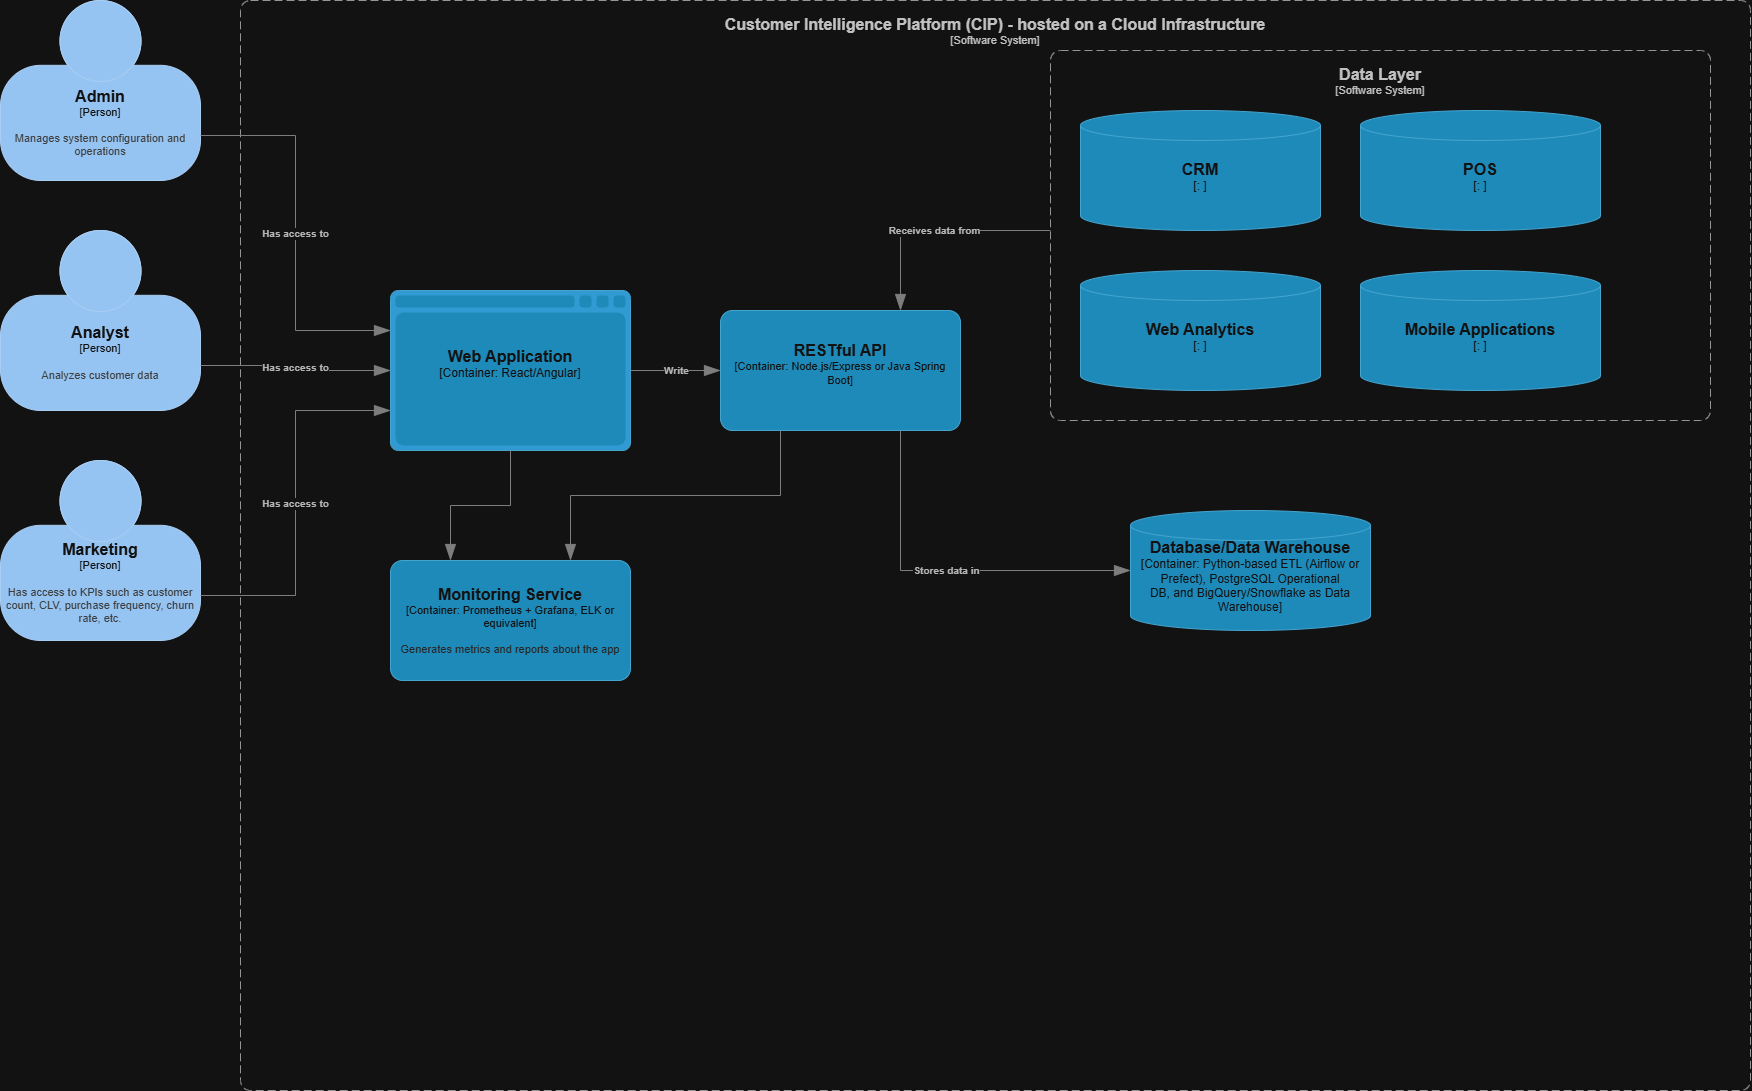

The diagram above was exported from draw.io. Its source (the exported page's mxGraphModel, read from the mxfile embedded in the PNG):
<mxGraphModel dx="2026" dy="1123" grid="1" gridSize="10" guides="1" tooltips="1" connect="1" arrows="1" fold="1" page="1" pageScale="1" pageWidth="850" pageHeight="1100" math="0" shadow="0">
  <root>
    <mxCell id="0" />
    <mxCell id="1" parent="0" />
    <object placeholders="1" c4Name="Admin" c4Type="Person" c4Description="Manages system configuration and operations" label="&lt;font style=&quot;font-size: 16px&quot;&gt;&lt;b&gt;%c4Name%&lt;/b&gt;&lt;/font&gt;&lt;div&gt;[%c4Type%]&lt;/div&gt;&lt;br&gt;&lt;div&gt;&lt;font style=&quot;font-size: 11px&quot;&gt;&lt;font color=&quot;#cccccc&quot;&gt;%c4Description%&lt;/font&gt;&lt;/div&gt;" id="FQmGFcKUcONYiw_ggBNq-1">
      <mxCell parent="1" style="html=1;fontSize=11;dashed=0;whiteSpace=wrap;fillColor=#083F75;strokeColor=#06315C;fontColor=#ffffff;shape=mxgraph.c4.person2;align=center;metaEdit=1;points=[[0.5,0,0],[1,0.5,0],[1,0.75,0],[0.75,1,0],[0.5,1,0],[0.25,1,0],[0,0.75,0],[0,0.5,0]];resizable=0;" vertex="1">
        <mxGeometry height="180" width="200" x="220" y="370" as="geometry" />
      </mxCell>
    </object>
    <object placeholders="1" c4Name="Marketing" c4Type="Person" c4Description="Has access to KPIs such as customer count, CLV, purchase frequency, churn rate, etc." label="&lt;font style=&quot;font-size: 16px&quot;&gt;&lt;b&gt;%c4Name%&lt;/b&gt;&lt;/font&gt;&lt;div&gt;[%c4Type%]&lt;/div&gt;&lt;br&gt;&lt;div&gt;&lt;font style=&quot;font-size: 11px&quot;&gt;&lt;font color=&quot;#cccccc&quot;&gt;%c4Description%&lt;/font&gt;&lt;/div&gt;" id="FQmGFcKUcONYiw_ggBNq-2">
      <mxCell parent="1" style="html=1;fontSize=11;dashed=0;whiteSpace=wrap;fillColor=#083F75;strokeColor=#06315C;fontColor=#ffffff;shape=mxgraph.c4.person2;align=center;metaEdit=1;points=[[0.5,0,0],[1,0.5,0],[1,0.75,0],[0.75,1,0],[0.5,1,0],[0.25,1,0],[0,0.75,0],[0,0.5,0]];resizable=0;" vertex="1">
        <mxGeometry height="180" width="200" x="220" y="830" as="geometry" />
      </mxCell>
    </object>
    <object placeholders="1" c4Name="Analyst" c4Type="Person" c4Description="Analyzes customer data" label="&lt;font style=&quot;font-size: 16px&quot;&gt;&lt;b&gt;%c4Name%&lt;/b&gt;&lt;/font&gt;&lt;div&gt;[%c4Type%]&lt;/div&gt;&lt;br&gt;&lt;div&gt;&lt;font style=&quot;font-size: 11px&quot;&gt;&lt;font color=&quot;#cccccc&quot;&gt;%c4Description%&lt;/font&gt;&lt;/div&gt;" id="FQmGFcKUcONYiw_ggBNq-3">
      <mxCell parent="1" style="html=1;fontSize=11;dashed=0;whiteSpace=wrap;fillColor=#083F75;strokeColor=#06315C;fontColor=#ffffff;shape=mxgraph.c4.person2;align=center;metaEdit=1;points=[[0.5,0,0],[1,0.5,0],[1,0.75,0],[0.75,1,0],[0.5,1,0],[0.25,1,0],[0,0.75,0],[0,0.5,0]];resizable=0;" vertex="1">
        <mxGeometry height="180" width="200" x="220" y="600" as="geometry" />
      </mxCell>
    </object>
    <object placeholders="1" c4Name="Customer Intelligence Platform (CIP) - hosted on a Cloud Infrastructure" c4Type="SystemScopeBoundary" c4Application="Software System" label="&lt;font style=&quot;font-size: 16px&quot;&gt;&lt;b&gt;&lt;div style=&quot;&quot;&gt;%c4Name%&lt;/div&gt;&lt;/b&gt;&lt;/font&gt;&lt;div style=&quot;&quot;&gt;[%c4Application%]&lt;/div&gt;" id="FQmGFcKUcONYiw_ggBNq-4">
      <mxCell parent="1" style="rounded=1;fontSize=11;whiteSpace=wrap;html=1;dashed=1;arcSize=20;fillColor=none;strokeColor=#666666;fontColor=#333333;labelBackgroundColor=none;align=center;verticalAlign=top;labelBorderColor=none;spacingTop=0;spacing=10;dashPattern=8 4;metaEdit=1;rotatable=0;perimeter=rectanglePerimeter;noLabel=0;labelPadding=0;allowArrows=0;connectable=0;expand=0;recursiveResize=0;editable=1;pointerEvents=0;absoluteArcSize=1;points=[[0.25,0,0],[0.5,0,0],[0.75,0,0],[1,0.25,0],[1,0.5,0],[1,0.75,0],[0.75,1,0],[0.5,1,0],[0.25,1,0],[0,0.75,0],[0,0.5,0],[0,0.25,0]];" vertex="1">
        <mxGeometry height="1090" width="1510" x="460" y="370" as="geometry" />
      </mxCell>
    </object>
    <object placeholders="1" c4Name="Monitoring Service" c4Type="Container" c4Technology="Prometheus + Grafana, ELK or equivalent" c4Description="Generates metrics and reports about the app" label="&lt;font style=&quot;font-size: 16px&quot;&gt;&lt;b&gt;%c4Name%&lt;/b&gt;&lt;/font&gt;&lt;div&gt;[%c4Type%: %c4Technology%]&lt;/div&gt;&lt;br&gt;&lt;div&gt;&lt;font style=&quot;font-size: 11px&quot;&gt;&lt;font color=&quot;#E6E6E6&quot;&gt;%c4Description%&lt;/font&gt;&lt;/div&gt;" id="FQmGFcKUcONYiw_ggBNq-5">
      <mxCell parent="1" style="rounded=1;whiteSpace=wrap;html=1;fontSize=11;labelBackgroundColor=none;fillColor=#23A2D9;fontColor=#ffffff;align=center;arcSize=10;strokeColor=#0E7DAD;metaEdit=1;resizable=0;points=[[0.25,0,0],[0.5,0,0],[0.75,0,0],[1,0.25,0],[1,0.5,0],[1,0.75,0],[0.75,1,0],[0.5,1,0],[0.25,1,0],[0,0.75,0],[0,0.5,0],[0,0.25,0]];" vertex="1">
        <mxGeometry height="120" width="240" x="610" y="930" as="geometry" />
      </mxCell>
    </object>
    <object placeholders="1" c4Name="RESTful API" c4Type="Container" c4Technology="Node.js/Express or Java Spring Boot" c4Description="" label="&lt;font style=&quot;font-size: 16px&quot;&gt;&lt;b&gt;%c4Name%&lt;/b&gt;&lt;/font&gt;&lt;div&gt;[%c4Type%: %c4Technology%]&lt;/div&gt;&lt;br&gt;&lt;div&gt;&lt;font style=&quot;font-size: 11px&quot;&gt;&lt;font color=&quot;#E6E6E6&quot;&gt;%c4Description%&lt;/font&gt;&lt;/div&gt;" id="FQmGFcKUcONYiw_ggBNq-6">
      <mxCell parent="1" style="rounded=1;whiteSpace=wrap;html=1;fontSize=11;labelBackgroundColor=none;fillColor=#23A2D9;fontColor=#ffffff;align=center;arcSize=10;strokeColor=#0E7DAD;metaEdit=1;resizable=0;points=[[0.25,0,0],[0.5,0,0],[0.75,0,0],[1,0.25,0],[1,0.5,0],[1,0.75,0],[0.75,1,0],[0.5,1,0],[0.25,1,0],[0,0.75,0],[0,0.5,0],[0,0.25,0]];" vertex="1">
        <mxGeometry height="120" width="240" x="940" y="680" as="geometry" />
      </mxCell>
    </object>
    <object placeholders="1" c4Name="Database/Data Warehouse" c4Type="Container" c4Technology="Python-based ETL (Airflow or Prefect), PostgreSQL Operational &#10;DB, and BigQuery/Snowflake as Data Warehouse" c4Description="" label="&lt;font style=&quot;font-size: 16px&quot;&gt;&lt;b&gt;%c4Name%&lt;/b&gt;&lt;/font&gt;&lt;div&gt;[%c4Type%:&amp;nbsp;%c4Technology%]&lt;/div&gt;&lt;br&gt;&lt;div&gt;&lt;font style=&quot;font-size: 11px&quot;&gt;&lt;font color=&quot;#E6E6E6&quot;&gt;%c4Description%&lt;/font&gt;&lt;/div&gt;" id="FQmGFcKUcONYiw_ggBNq-7">
      <mxCell parent="1" style="shape=cylinder3;size=15;whiteSpace=wrap;html=1;boundedLbl=1;rounded=0;labelBackgroundColor=none;fillColor=#23A2D9;fontSize=12;fontColor=#ffffff;align=center;strokeColor=#0E7DAD;metaEdit=1;points=[[0.5,0,0],[1,0.25,0],[1,0.5,0],[1,0.75,0],[0.5,1,0],[0,0.75,0],[0,0.5,0],[0,0.25,0]];resizable=0;" vertex="1">
        <mxGeometry height="120" width="240" x="1350" y="880" as="geometry" />
      </mxCell>
    </object>
    <object placeholders="1" c4Name="Data Layer" c4Type="SystemScopeBoundary" c4Application="Software System" label="&lt;font style=&quot;font-size: 16px&quot;&gt;&lt;b&gt;&lt;div style=&quot;&quot;&gt;%c4Name%&lt;/div&gt;&lt;/b&gt;&lt;/font&gt;&lt;div style=&quot;&quot;&gt;[%c4Application%]&lt;/div&gt;" id="FQmGFcKUcONYiw_ggBNq-8">
      <mxCell parent="1" style="rounded=1;fontSize=11;whiteSpace=wrap;html=1;dashed=1;arcSize=20;fillColor=none;strokeColor=#666666;fontColor=#333333;labelBackgroundColor=none;align=center;verticalAlign=top;labelBorderColor=none;spacingTop=0;spacing=10;dashPattern=8 4;metaEdit=1;rotatable=0;perimeter=rectanglePerimeter;noLabel=0;labelPadding=0;allowArrows=0;connectable=0;expand=0;recursiveResize=0;editable=1;pointerEvents=0;absoluteArcSize=1;points=[[0.25,0,0],[0.5,0,0],[0.75,0,0],[1,0.25,0],[1,0.5,0],[1,0.75,0],[0.75,1,0],[0.5,1,0],[0.25,1,0],[0,0.75,0],[0,0.5,0],[0,0.25,0]];" vertex="1">
        <mxGeometry height="370" width="660" x="1270" y="420" as="geometry" />
      </mxCell>
    </object>
    <object placeholders="1" c4Name="Mobile Applications" c4Type="" c4Technology="" c4Description="" label="&lt;font style=&quot;font-size: 16px&quot;&gt;&lt;b&gt;%c4Name%&lt;/b&gt;&lt;/font&gt;&lt;div&gt;[%c4Type%:&amp;nbsp;%c4Technology%]&lt;/div&gt;&lt;br&gt;&lt;div&gt;&lt;font style=&quot;font-size: 11px&quot;&gt;&lt;font color=&quot;#E6E6E6&quot;&gt;%c4Description%&lt;/font&gt;&lt;/div&gt;" id="FQmGFcKUcONYiw_ggBNq-9">
      <mxCell parent="1" style="shape=cylinder3;size=15;whiteSpace=wrap;html=1;boundedLbl=1;rounded=0;labelBackgroundColor=none;fillColor=#23A2D9;fontSize=12;fontColor=#ffffff;align=center;strokeColor=#0E7DAD;metaEdit=1;points=[[0.5,0,0],[1,0.25,0],[1,0.5,0],[1,0.75,0],[0.5,1,0],[0,0.75,0],[0,0.5,0],[0,0.25,0]];resizable=0;" vertex="1">
        <mxGeometry height="120" width="240" x="1580" y="640" as="geometry" />
      </mxCell>
    </object>
    <object placeholders="1" c4Name="POS" c4Type="" c4Technology="" c4Description="" label="&lt;font style=&quot;font-size: 16px&quot;&gt;&lt;b&gt;%c4Name%&lt;/b&gt;&lt;/font&gt;&lt;div&gt;[%c4Type%:&amp;nbsp;%c4Technology%]&lt;/div&gt;&lt;br&gt;&lt;div&gt;&lt;font style=&quot;font-size: 11px&quot;&gt;&lt;font color=&quot;#E6E6E6&quot;&gt;%c4Description%&lt;/font&gt;&lt;/div&gt;" id="FQmGFcKUcONYiw_ggBNq-10">
      <mxCell parent="1" style="shape=cylinder3;size=15;whiteSpace=wrap;html=1;boundedLbl=1;rounded=0;labelBackgroundColor=none;fillColor=#23A2D9;fontSize=12;fontColor=#ffffff;align=center;strokeColor=#0E7DAD;metaEdit=1;points=[[0.5,0,0],[1,0.25,0],[1,0.5,0],[1,0.75,0],[0.5,1,0],[0,0.75,0],[0,0.5,0],[0,0.25,0]];resizable=0;" vertex="1">
        <mxGeometry height="120" width="240" x="1580" y="480" as="geometry" />
      </mxCell>
    </object>
    <object placeholders="1" c4Name="Web Analytics" c4Type="" c4Technology="" c4Description="" label="&lt;font style=&quot;font-size: 16px&quot;&gt;&lt;b&gt;%c4Name%&lt;/b&gt;&lt;/font&gt;&lt;div&gt;[%c4Type%:&amp;nbsp;%c4Technology%]&lt;/div&gt;&lt;br&gt;&lt;div&gt;&lt;font style=&quot;font-size: 11px&quot;&gt;&lt;font color=&quot;#E6E6E6&quot;&gt;%c4Description%&lt;/font&gt;&lt;/div&gt;" id="FQmGFcKUcONYiw_ggBNq-11">
      <mxCell parent="1" style="shape=cylinder3;size=15;whiteSpace=wrap;html=1;boundedLbl=1;rounded=0;labelBackgroundColor=none;fillColor=#23A2D9;fontSize=12;fontColor=#ffffff;align=center;strokeColor=#0E7DAD;metaEdit=1;points=[[0.5,0,0],[1,0.25,0],[1,0.5,0],[1,0.75,0],[0.5,1,0],[0,0.75,0],[0,0.5,0],[0,0.25,0]];resizable=0;" vertex="1">
        <mxGeometry height="120" width="240" x="1300" y="640" as="geometry" />
      </mxCell>
    </object>
    <object placeholders="1" c4Name="CRM" c4Type="" c4Technology="" c4Description="" label="&lt;font style=&quot;font-size: 16px&quot;&gt;&lt;b&gt;%c4Name%&lt;/b&gt;&lt;/font&gt;&lt;div&gt;[%c4Type%:&amp;nbsp;%c4Technology%]&lt;/div&gt;&lt;br&gt;&lt;div&gt;&lt;font style=&quot;font-size: 11px&quot;&gt;&lt;font color=&quot;#E6E6E6&quot;&gt;%c4Description%&lt;/font&gt;&lt;/div&gt;" id="FQmGFcKUcONYiw_ggBNq-12">
      <mxCell parent="1" style="shape=cylinder3;size=15;whiteSpace=wrap;html=1;boundedLbl=1;rounded=0;labelBackgroundColor=none;fillColor=#23A2D9;fontSize=12;fontColor=#ffffff;align=center;strokeColor=#0E7DAD;metaEdit=1;points=[[0.5,0,0],[1,0.25,0],[1,0.5,0],[1,0.75,0],[0.5,1,0],[0,0.75,0],[0,0.5,0],[0,0.25,0]];resizable=0;" vertex="1">
        <mxGeometry height="120" width="240" x="1300" y="480" as="geometry" />
      </mxCell>
    </object>
    <object placeholders="1" c4Name="Web Application" c4Type="Container" c4Technology="React/Angular" c4Description="" label="&lt;font style=&quot;font-size: 16px&quot;&gt;&lt;b&gt;%c4Name%&lt;/b&gt;&lt;/font&gt;&lt;div&gt;[%c4Type%:&amp;nbsp;%c4Technology%]&lt;/div&gt;&lt;br&gt;&lt;div&gt;&lt;font style=&quot;font-size: 11px&quot;&gt;&lt;font color=&quot;#E6E6E6&quot;&gt;%c4Description%&lt;/font&gt;&lt;/div&gt;" id="FQmGFcKUcONYiw_ggBNq-13">
      <mxCell parent="1" style="shape=mxgraph.c4.webBrowserContainer2;whiteSpace=wrap;html=1;boundedLbl=1;rounded=0;labelBackgroundColor=none;strokeColor=#118ACD;fillColor=#23A2D9;strokeColor=#118ACD;strokeColor2=#0E7DAD;fontSize=12;fontColor=#ffffff;align=center;metaEdit=1;points=[[0.5,0,0],[1,0.25,0],[1,0.5,0],[1,0.75,0],[0.5,1,0],[0,0.75,0],[0,0.5,0],[0,0.25,0]];resizable=0;" vertex="1">
        <mxGeometry height="160" width="240" x="610" y="660" as="geometry" />
      </mxCell>
    </object>
    <object placeholders="1" c4Type="Relationship" c4Description="Has access to" label="&lt;div style=&quot;text-align: left&quot;&gt;&lt;div style=&quot;text-align: center&quot;&gt;&lt;b&gt;%c4Description%&lt;/b&gt;&lt;/div&gt;" id="FQmGFcKUcONYiw_ggBNq-14">
      <mxCell edge="1" parent="1" source="FQmGFcKUcONYiw_ggBNq-1" style="endArrow=blockThin;html=1;fontSize=10;fontColor=#404040;strokeWidth=1;endFill=1;strokeColor=#828282;elbow=vertical;metaEdit=1;endSize=14;startSize=14;jumpStyle=arc;jumpSize=16;rounded=0;edgeStyle=orthogonalEdgeStyle;exitX=1;exitY=0.75;exitDx=0;exitDy=0;exitPerimeter=0;entryX=0;entryY=0.25;entryDx=0;entryDy=0;entryPerimeter=0;" target="FQmGFcKUcONYiw_ggBNq-13">
        <mxGeometry relative="1" width="240" as="geometry">
          <mxPoint x="350" y="539.47" as="sourcePoint" />
          <mxPoint x="590" y="539.47" as="targetPoint" />
        </mxGeometry>
      </mxCell>
    </object>
    <object placeholders="1" c4Type="Relationship" c4Description="Has access to" label="&lt;div style=&quot;text-align: left&quot;&gt;&lt;div style=&quot;text-align: center&quot;&gt;&lt;b&gt;%c4Description%&lt;/b&gt;&lt;/div&gt;" id="FQmGFcKUcONYiw_ggBNq-15">
      <mxCell edge="1" parent="1" source="FQmGFcKUcONYiw_ggBNq-3" style="endArrow=blockThin;html=1;fontSize=10;fontColor=#404040;strokeWidth=1;endFill=1;strokeColor=#828282;elbow=vertical;metaEdit=1;endSize=14;startSize=14;jumpStyle=arc;jumpSize=16;rounded=0;edgeStyle=orthogonalEdgeStyle;exitX=1;exitY=0.75;exitDx=0;exitDy=0;exitPerimeter=0;entryX=0;entryY=0.5;entryDx=0;entryDy=0;entryPerimeter=0;" target="FQmGFcKUcONYiw_ggBNq-13">
        <mxGeometry relative="1" width="240" as="geometry">
          <mxPoint x="290" y="758.95" as="sourcePoint" />
          <mxPoint x="530" y="758.95" as="targetPoint" />
        </mxGeometry>
      </mxCell>
    </object>
    <object placeholders="1" c4Type="Relationship" c4Description="Has access to" label="&lt;div style=&quot;text-align: left&quot;&gt;&lt;div style=&quot;text-align: center&quot;&gt;&lt;b&gt;%c4Description%&lt;/b&gt;&lt;/div&gt;" id="FQmGFcKUcONYiw_ggBNq-16">
      <mxCell edge="1" parent="1" source="FQmGFcKUcONYiw_ggBNq-2" style="endArrow=blockThin;html=1;fontSize=10;fontColor=#404040;strokeWidth=1;endFill=1;strokeColor=#828282;elbow=vertical;metaEdit=1;endSize=14;startSize=14;jumpStyle=arc;jumpSize=16;rounded=0;edgeStyle=orthogonalEdgeStyle;exitX=1;exitY=0.75;exitDx=0;exitDy=0;exitPerimeter=0;entryX=0;entryY=0.75;entryDx=0;entryDy=0;entryPerimeter=0;" target="FQmGFcKUcONYiw_ggBNq-13">
        <mxGeometry relative="1" width="240" as="geometry">
          <mxPoint x="330" y="1010" as="sourcePoint" />
          <mxPoint x="570" y="1010" as="targetPoint" />
        </mxGeometry>
      </mxCell>
    </object>
    <object placeholders="1" c4Type="Relationship" id="FQmGFcKUcONYiw_ggBNq-17">
      <mxCell edge="1" parent="1" source="FQmGFcKUcONYiw_ggBNq-13" style="endArrow=blockThin;html=1;fontSize=10;fontColor=#404040;strokeWidth=1;endFill=1;strokeColor=#828282;elbow=vertical;metaEdit=1;endSize=14;startSize=14;jumpStyle=arc;jumpSize=16;rounded=0;edgeStyle=orthogonalEdgeStyle;exitX=0.5;exitY=1;exitDx=0;exitDy=0;exitPerimeter=0;entryX=0.25;entryY=0;entryDx=0;entryDy=0;entryPerimeter=0;" target="FQmGFcKUcONYiw_ggBNq-5">
        <mxGeometry relative="1" width="240" as="geometry">
          <mxPoint x="820" y="840" as="sourcePoint" />
          <mxPoint x="1060" y="840" as="targetPoint" />
        </mxGeometry>
      </mxCell>
    </object>
    <object placeholders="1" c4Type="Relationship" id="FQmGFcKUcONYiw_ggBNq-18">
      <mxCell edge="1" parent="1" source="FQmGFcKUcONYiw_ggBNq-6" style="endArrow=blockThin;html=1;fontSize=10;fontColor=#404040;strokeWidth=1;endFill=1;strokeColor=#828282;elbow=vertical;metaEdit=1;endSize=14;startSize=14;jumpStyle=arc;jumpSize=16;rounded=0;edgeStyle=orthogonalEdgeStyle;exitX=0.25;exitY=1;exitDx=0;exitDy=0;exitPerimeter=0;entryX=0.75;entryY=0;entryDx=0;entryDy=0;entryPerimeter=0;" target="FQmGFcKUcONYiw_ggBNq-5">
        <mxGeometry relative="1" width="240" as="geometry">
          <mxPoint x="940" y="910" as="sourcePoint" />
          <mxPoint x="1180" y="910" as="targetPoint" />
        </mxGeometry>
      </mxCell>
    </object>
    <object placeholders="1" c4Type="Relationship" c4Description="Write" label="&lt;div style=&quot;text-align: left&quot;&gt;&lt;div style=&quot;text-align: center&quot;&gt;&lt;b&gt;%c4Description%&lt;/b&gt;&lt;/div&gt;" id="FQmGFcKUcONYiw_ggBNq-19">
      <mxCell edge="1" parent="1" source="FQmGFcKUcONYiw_ggBNq-13" style="endArrow=blockThin;html=1;fontSize=10;fontColor=#404040;strokeWidth=1;endFill=1;strokeColor=#828282;elbow=vertical;metaEdit=1;endSize=14;startSize=14;jumpStyle=arc;jumpSize=16;rounded=0;edgeStyle=orthogonalEdgeStyle;exitX=1;exitY=0.5;exitDx=0;exitDy=0;exitPerimeter=0;entryX=0;entryY=0.5;entryDx=0;entryDy=0;entryPerimeter=0;" target="FQmGFcKUcONYiw_ggBNq-6">
        <mxGeometry relative="1" width="240" as="geometry">
          <mxPoint x="780" y="850" as="sourcePoint" />
          <mxPoint x="950" y="740" as="targetPoint" />
        </mxGeometry>
      </mxCell>
    </object>
    <object placeholders="1" c4Type="Relationship" c4Description="Stores data in" label="&lt;div style=&quot;text-align: left&quot;&gt;&lt;div style=&quot;text-align: center&quot;&gt;&lt;b&gt;%c4Description%&lt;/b&gt;&lt;/div&gt;" id="FQmGFcKUcONYiw_ggBNq-20">
      <mxCell edge="1" parent="1" source="FQmGFcKUcONYiw_ggBNq-6" style="endArrow=blockThin;html=1;fontSize=10;fontColor=#404040;strokeWidth=1;endFill=1;strokeColor=#828282;elbow=vertical;metaEdit=1;endSize=14;startSize=14;jumpStyle=arc;jumpSize=16;rounded=0;edgeStyle=orthogonalEdgeStyle;exitX=0.75;exitY=1;exitDx=0;exitDy=0;exitPerimeter=0;entryX=0;entryY=0.5;entryDx=0;entryDy=0;entryPerimeter=0;" target="FQmGFcKUcONYiw_ggBNq-7">
        <mxGeometry relative="1" width="240" as="geometry">
          <mxPoint x="999.9999999999998" y="935" as="sourcePoint" />
          <mxPoint x="1260" y="1045" as="targetPoint" />
        </mxGeometry>
      </mxCell>
    </object>
    <object placeholders="1" c4Type="Relationship" c4Description="Receives data from" label="&lt;div style=&quot;text-align: left&quot;&gt;&lt;div style=&quot;text-align: center&quot;&gt;&lt;b&gt;%c4Description%&lt;/b&gt;&lt;/div&gt;" id="FQmGFcKUcONYiw_ggBNq-21">
      <mxCell edge="1" parent="1" style="endArrow=blockThin;html=1;fontSize=10;fontColor=#404040;strokeWidth=1;endFill=1;strokeColor=#828282;elbow=vertical;metaEdit=1;endSize=14;startSize=14;jumpStyle=arc;jumpSize=16;rounded=0;edgeStyle=orthogonalEdgeStyle;entryX=0.75;entryY=0;entryDx=0;entryDy=0;entryPerimeter=0;" target="FQmGFcKUcONYiw_ggBNq-6">
        <mxGeometry relative="1" width="240" as="geometry">
          <mxPoint x="1270" y="600" as="sourcePoint" />
          <mxPoint x="1180" y="530" as="targetPoint" />
        </mxGeometry>
      </mxCell>
    </object>
  </root>
</mxGraphModel>